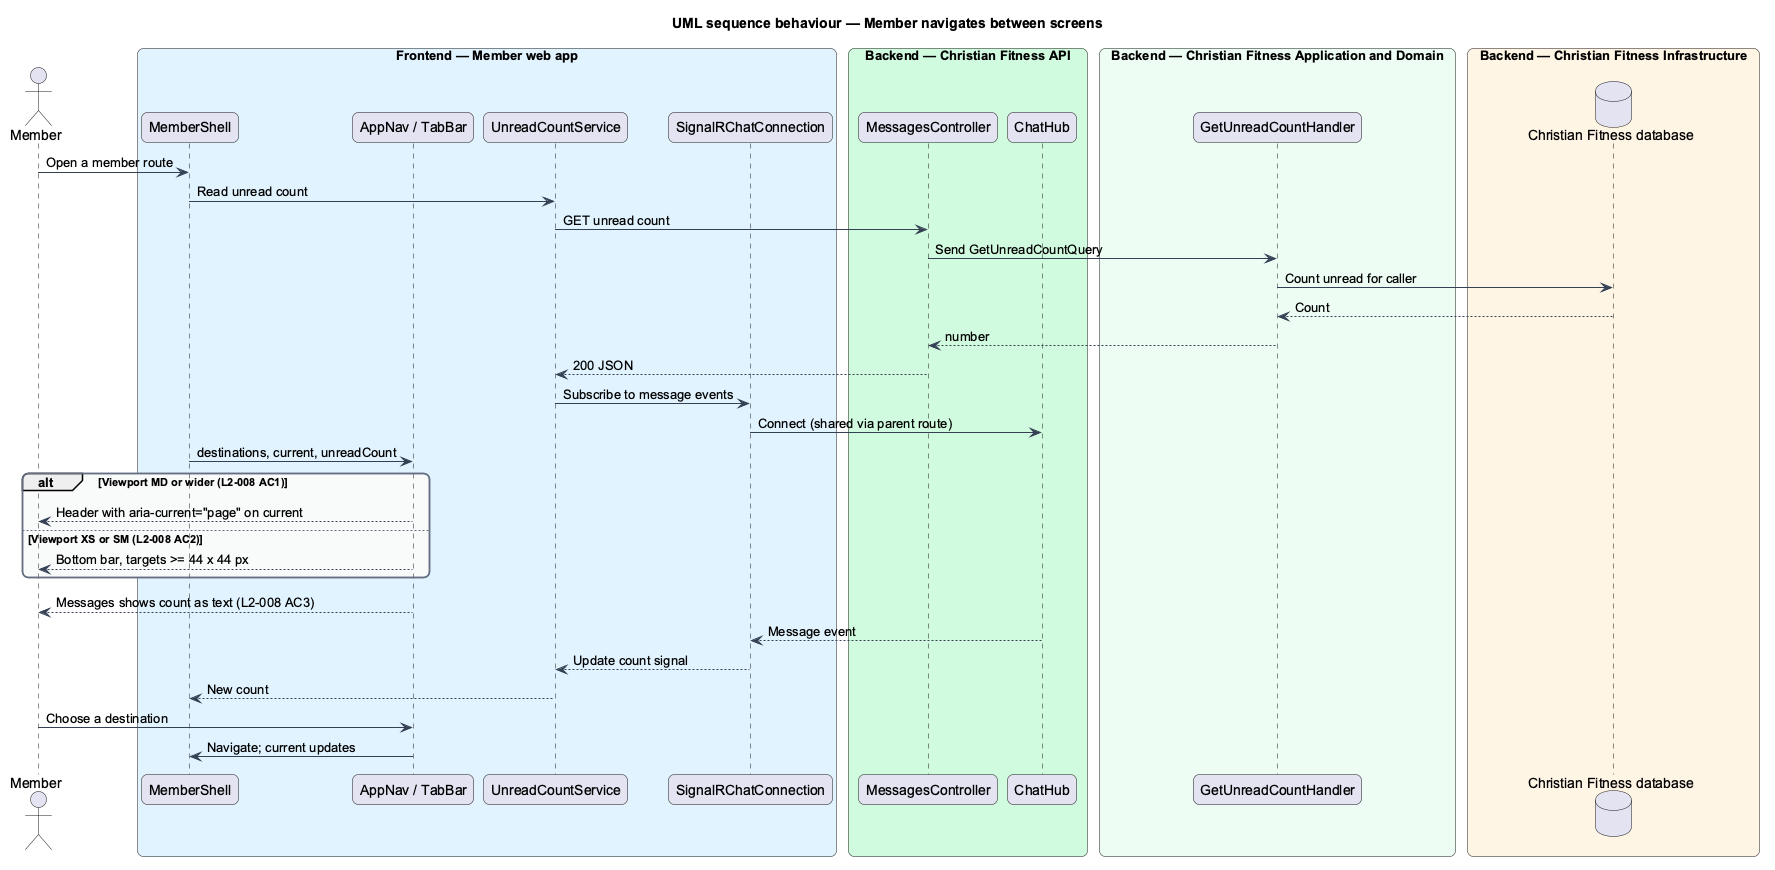

The diagram above was rendered by PlantUML. Its source (embedded in the PNG):
@startuml
title UML sequence behaviour — Member navigates between screens
skinparam backgroundColor #FFFFFF
skinparam shadowing false
skinparam roundcorner 12
skinparam defaultFontName Arial
skinparam ArrowColor #344054
skinparam rectangle {
  BorderColor #344054
  FontColor #101828
}
skinparam package {
  BorderColor #667085
  FontColor #101828
  BackgroundColor #F9FAFB
}
actor "Member" as actor
box "Frontend — Member web app" #E0F2FE
  participant "MemberShell" as shell
  participant "AppNav / TabBar" as nav
  participant "UnreadCountService" as svc
  participant "SignalRChatConnection" as conn
end box
box "Backend — Christian Fitness API" #D1FADF
  participant "MessagesController" as ctrl
  participant "ChatHub" as hub
end box
box "Backend — Christian Fitness Application and Domain" #ECFDF3
  participant "GetUnreadCountHandler" as h
end box
box "Backend — Christian Fitness Infrastructure" #FFF4E5
  database "Christian Fitness database" as db
end box
actor -> shell : Open a member route
shell -> svc : Read unread count
svc -> ctrl : GET unread count
ctrl -> h : Send GetUnreadCountQuery
h -> db : Count unread for caller
db --> h : Count
h --> ctrl : number
ctrl --> svc : 200 JSON
svc -> conn : Subscribe to message events
conn -> hub : Connect (shared via parent route)
shell -> nav : destinations, current, unreadCount
alt Viewport MD or wider (L2-008 AC1)
  nav --> actor : Header with aria-current="page" on current
else Viewport XS or SM (L2-008 AC2)
  nav --> actor : Bottom bar, targets >= 44 x 44 px
end
nav --> actor : Messages shows count as text (L2-008 AC3)
hub --> conn : Message event
conn --> svc : Update count signal
svc --> shell : New count
actor -> nav : Choose a destination
nav -> shell : Navigate; current updates
@enduml